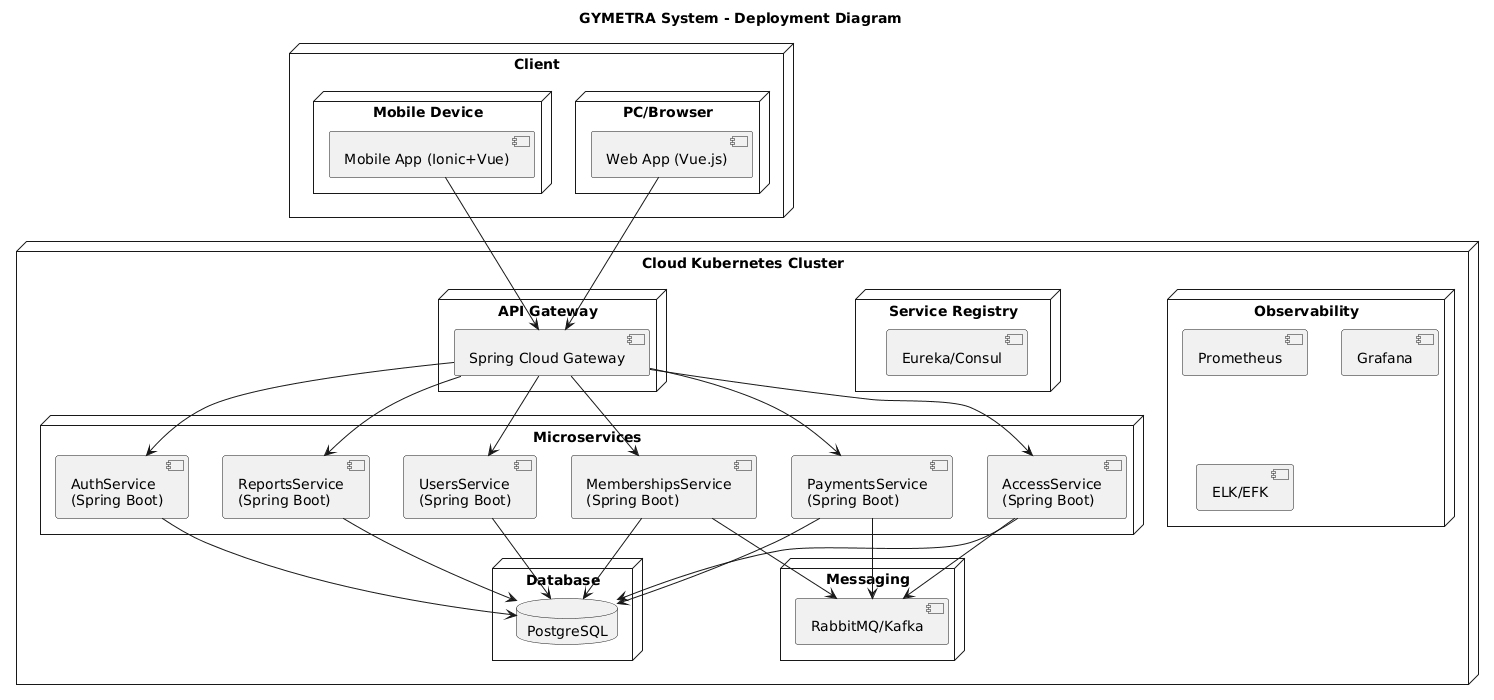

The diagram above was rendered by PlantUML. Its source (embedded in the PNG):
@startuml
title GYMETRA System - Deployment Diagram

node "Client" {
  node "Mobile Device" {
    component "Mobile App (Ionic+Vue)" as MobileApp
  }
  node "PC/Browser" {
    component "Web App (Vue.js)" as WebApp
  }
}

node "Cloud Kubernetes Cluster" {
  node "API Gateway" {
    component "Spring Cloud Gateway"
  }

  node "Service Registry" {
    component "Eureka/Consul"
  }

  node "Microservices" {
    component "AuthService\n(Spring Boot)" as Auth
    component "UsersService\n(Spring Boot)" as Users
    component "MembershipsService\n(Spring Boot)" as Memberships
    component "PaymentsService\n(Spring Boot)" as Payments
    component "AccessService\n(Spring Boot)" as Access
    component "ReportsService\n(Spring Boot)" as Reports
  }

  node "Messaging" {
    component "RabbitMQ/Kafka"
  }

  node "Database" {
    database "PostgreSQL"
  }

  node "Observability" {
    component "Prometheus"
    component "Grafana"
    component "ELK/EFK"
  }
}

MobileApp --> "Spring Cloud Gateway"
WebApp --> "Spring Cloud Gateway"
"Spring Cloud Gateway" --> Auth
"Spring Cloud Gateway" --> Users
"Spring Cloud Gateway" --> Memberships
"Spring Cloud Gateway" --> Payments
"Spring Cloud Gateway" --> Access
"Spring Cloud Gateway" --> Reports

Auth --> "PostgreSQL"
Users --> "PostgreSQL"
Memberships --> "PostgreSQL"
Payments --> "PostgreSQL"
Access --> "PostgreSQL"
Reports --> "PostgreSQL"

Payments --> "RabbitMQ/Kafka"
Access --> "RabbitMQ/Kafka"
Memberships --> "RabbitMQ/Kafka"
@enduml